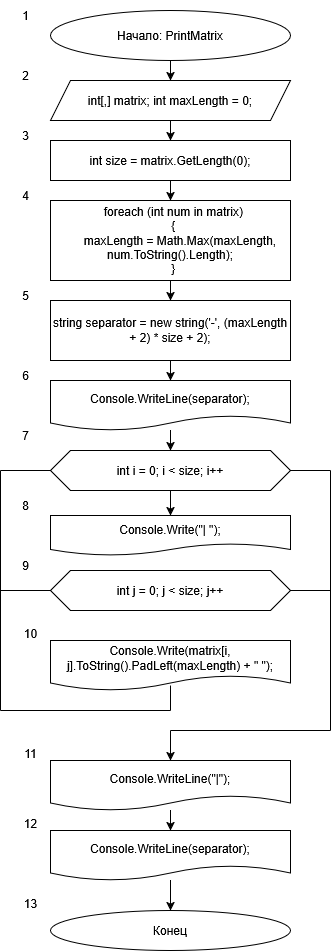

The diagram above was exported from draw.io. Its source (the exported page's mxGraphModel, read from the mxfile embedded in the PNG):
<mxGraphModel dx="2074" dy="1114" grid="1" gridSize="10" guides="1" tooltips="1" connect="1" arrows="1" fold="1" page="1" pageScale="1" pageWidth="827" pageHeight="1169" math="0" shadow="0">
  <root>
    <mxCell id="0" />
    <mxCell id="1" parent="0" />
    <mxCell id="zHsGho5MRG6YMU99m43J-5" style="edgeStyle=orthogonalEdgeStyle;rounded=0;orthogonalLoop=1;jettySize=auto;html=1;entryX=0.5;entryY=0;entryDx=0;entryDy=0;" edge="1" parent="1" source="zHsGho5MRG6YMU99m43J-2" target="zHsGho5MRG6YMU99m43J-3">
      <mxGeometry relative="1" as="geometry" />
    </mxCell>
    <mxCell id="zHsGho5MRG6YMU99m43J-2" value="Начало: PrintMatrix" style="ellipse;whiteSpace=wrap;html=1;" vertex="1" parent="1">
      <mxGeometry x="320" y="30" width="240" height="50" as="geometry" />
    </mxCell>
    <mxCell id="zHsGho5MRG6YMU99m43J-7" style="edgeStyle=orthogonalEdgeStyle;rounded=0;orthogonalLoop=1;jettySize=auto;html=1;entryX=0.5;entryY=0;entryDx=0;entryDy=0;" edge="1" parent="1" source="zHsGho5MRG6YMU99m43J-3" target="zHsGho5MRG6YMU99m43J-6">
      <mxGeometry relative="1" as="geometry" />
    </mxCell>
    <mxCell id="zHsGho5MRG6YMU99m43J-3" value="int[,] matrix; int maxLength = 0;" style="shape=parallelogram;perimeter=parallelogramPerimeter;whiteSpace=wrap;html=1;fixedSize=1;" vertex="1" parent="1">
      <mxGeometry x="320" y="100" width="240" height="40" as="geometry" />
    </mxCell>
    <mxCell id="zHsGho5MRG6YMU99m43J-9" style="edgeStyle=orthogonalEdgeStyle;rounded=0;orthogonalLoop=1;jettySize=auto;html=1;entryX=0.5;entryY=0;entryDx=0;entryDy=0;" edge="1" parent="1" source="zHsGho5MRG6YMU99m43J-6" target="zHsGho5MRG6YMU99m43J-8">
      <mxGeometry relative="1" as="geometry" />
    </mxCell>
    <mxCell id="zHsGho5MRG6YMU99m43J-6" value="int size = matrix.GetLength(0);" style="rounded=0;whiteSpace=wrap;html=1;" vertex="1" parent="1">
      <mxGeometry x="320" y="160" width="240" height="40" as="geometry" />
    </mxCell>
    <mxCell id="zHsGho5MRG6YMU99m43J-12" style="edgeStyle=orthogonalEdgeStyle;rounded=0;orthogonalLoop=1;jettySize=auto;html=1;entryX=0.5;entryY=0;entryDx=0;entryDy=0;" edge="1" parent="1" source="zHsGho5MRG6YMU99m43J-8" target="zHsGho5MRG6YMU99m43J-11">
      <mxGeometry relative="1" as="geometry" />
    </mxCell>
    <mxCell id="zHsGho5MRG6YMU99m43J-8" value="&amp;nbsp; foreach (int num in matrix)&lt;br&gt;&amp;nbsp; {&lt;br&gt;&amp;nbsp;&amp;nbsp;&amp;nbsp;&amp;nbsp;&amp;nbsp; maxLength = Math.Max(maxLength, num.ToString().Length);&lt;br&gt;&amp;nbsp; }" style="rounded=0;whiteSpace=wrap;html=1;" vertex="1" parent="1">
      <mxGeometry x="320" y="220" width="240" height="80" as="geometry" />
    </mxCell>
    <mxCell id="zHsGho5MRG6YMU99m43J-15" style="edgeStyle=orthogonalEdgeStyle;rounded=0;orthogonalLoop=1;jettySize=auto;html=1;entryX=0.5;entryY=0;entryDx=0;entryDy=0;" edge="1" parent="1" source="zHsGho5MRG6YMU99m43J-10" target="zHsGho5MRG6YMU99m43J-14">
      <mxGeometry relative="1" as="geometry" />
    </mxCell>
    <mxCell id="zHsGho5MRG6YMU99m43J-10" value="Console.WriteLine(separator);" style="shape=document;whiteSpace=wrap;html=1;boundedLbl=1;" vertex="1" parent="1">
      <mxGeometry x="320" y="400" width="240" height="50" as="geometry" />
    </mxCell>
    <mxCell id="zHsGho5MRG6YMU99m43J-13" style="edgeStyle=orthogonalEdgeStyle;rounded=0;orthogonalLoop=1;jettySize=auto;html=1;entryX=0.5;entryY=0;entryDx=0;entryDy=0;" edge="1" parent="1" source="zHsGho5MRG6YMU99m43J-11" target="zHsGho5MRG6YMU99m43J-10">
      <mxGeometry relative="1" as="geometry" />
    </mxCell>
    <mxCell id="zHsGho5MRG6YMU99m43J-11" value="string separator = new string('-', (maxLength + 2) * size + 2);" style="rounded=0;whiteSpace=wrap;html=1;" vertex="1" parent="1">
      <mxGeometry x="320" y="320" width="240" height="60" as="geometry" />
    </mxCell>
    <mxCell id="zHsGho5MRG6YMU99m43J-17" style="edgeStyle=orthogonalEdgeStyle;rounded=0;orthogonalLoop=1;jettySize=auto;html=1;entryX=0.5;entryY=0;entryDx=0;entryDy=0;" edge="1" parent="1" source="zHsGho5MRG6YMU99m43J-14" target="zHsGho5MRG6YMU99m43J-16">
      <mxGeometry relative="1" as="geometry" />
    </mxCell>
    <mxCell id="zHsGho5MRG6YMU99m43J-14" value="int i = 0; i &amp;lt; size; i++" style="shape=hexagon;perimeter=hexagonPerimeter2;whiteSpace=wrap;html=1;fixedSize=1;" vertex="1" parent="1">
      <mxGeometry x="320" y="470" width="240" height="40" as="geometry" />
    </mxCell>
    <mxCell id="zHsGho5MRG6YMU99m43J-16" value="Console.Write(&quot;| &quot;);" style="shape=document;whiteSpace=wrap;html=1;boundedLbl=1;" vertex="1" parent="1">
      <mxGeometry x="320" y="535" width="240" height="40" as="geometry" />
    </mxCell>
    <mxCell id="zHsGho5MRG6YMU99m43J-18" value="int j = 0; j &amp;lt; size; j++" style="shape=hexagon;perimeter=hexagonPerimeter2;whiteSpace=wrap;html=1;fixedSize=1;" vertex="1" parent="1">
      <mxGeometry x="320" y="590" width="240" height="40" as="geometry" />
    </mxCell>
    <mxCell id="zHsGho5MRG6YMU99m43J-20" value="Console.Write(matrix[i, j].ToString().PadLeft(maxLength) + &quot; &quot;);" style="shape=document;whiteSpace=wrap;html=1;boundedLbl=1;" vertex="1" parent="1">
      <mxGeometry x="320" y="660" width="240" height="50" as="geometry" />
    </mxCell>
    <mxCell id="zHsGho5MRG6YMU99m43J-21" value="" style="endArrow=none;html=1;rounded=0;entryX=0;entryY=0.5;entryDx=0;entryDy=0;" edge="1" parent="1" target="zHsGho5MRG6YMU99m43J-14">
      <mxGeometry width="50" height="50" relative="1" as="geometry">
        <mxPoint x="270" y="490" as="sourcePoint" />
        <mxPoint x="210" y="430" as="targetPoint" />
      </mxGeometry>
    </mxCell>
    <mxCell id="zHsGho5MRG6YMU99m43J-22" value="" style="endArrow=none;html=1;rounded=0;" edge="1" parent="1">
      <mxGeometry width="50" height="50" relative="1" as="geometry">
        <mxPoint x="270" y="490" as="sourcePoint" />
        <mxPoint x="270" y="730" as="targetPoint" />
      </mxGeometry>
    </mxCell>
    <mxCell id="zHsGho5MRG6YMU99m43J-23" value="" style="endArrow=none;html=1;rounded=0;entryX=0;entryY=0.5;entryDx=0;entryDy=0;" edge="1" parent="1" target="zHsGho5MRG6YMU99m43J-18">
      <mxGeometry width="50" height="50" relative="1" as="geometry">
        <mxPoint x="270" y="610" as="sourcePoint" />
        <mxPoint x="220" y="550" as="targetPoint" />
      </mxGeometry>
    </mxCell>
    <mxCell id="zHsGho5MRG6YMU99m43J-24" value="" style="endArrow=none;html=1;rounded=0;" edge="1" parent="1">
      <mxGeometry width="50" height="50" relative="1" as="geometry">
        <mxPoint x="440" y="730" as="sourcePoint" />
        <mxPoint x="270" y="730" as="targetPoint" />
      </mxGeometry>
    </mxCell>
    <mxCell id="zHsGho5MRG6YMU99m43J-28" style="edgeStyle=orthogonalEdgeStyle;rounded=0;orthogonalLoop=1;jettySize=auto;html=1;" edge="1" parent="1" source="zHsGho5MRG6YMU99m43J-26" target="zHsGho5MRG6YMU99m43J-27">
      <mxGeometry relative="1" as="geometry" />
    </mxCell>
    <mxCell id="zHsGho5MRG6YMU99m43J-26" value="Console.WriteLine(&quot;|&quot;);" style="shape=document;whiteSpace=wrap;html=1;boundedLbl=1;" vertex="1" parent="1">
      <mxGeometry x="320" y="780" width="240" height="50" as="geometry" />
    </mxCell>
    <mxCell id="zHsGho5MRG6YMU99m43J-30" style="edgeStyle=orthogonalEdgeStyle;rounded=0;orthogonalLoop=1;jettySize=auto;html=1;" edge="1" parent="1" source="zHsGho5MRG6YMU99m43J-27" target="zHsGho5MRG6YMU99m43J-29">
      <mxGeometry relative="1" as="geometry" />
    </mxCell>
    <mxCell id="zHsGho5MRG6YMU99m43J-27" value=" Console.WriteLine(separator);" style="shape=document;whiteSpace=wrap;html=1;boundedLbl=1;" vertex="1" parent="1">
      <mxGeometry x="320" y="850" width="240" height="50" as="geometry" />
    </mxCell>
    <mxCell id="zHsGho5MRG6YMU99m43J-29" value="Конец" style="ellipse;whiteSpace=wrap;html=1;" vertex="1" parent="1">
      <mxGeometry x="320" y="930" width="240" height="40" as="geometry" />
    </mxCell>
    <mxCell id="zHsGho5MRG6YMU99m43J-32" value="" style="endArrow=none;html=1;rounded=0;entryX=0.5;entryY=0.9;entryDx=0;entryDy=0;entryPerimeter=0;" edge="1" parent="1" target="zHsGho5MRG6YMU99m43J-20">
      <mxGeometry width="50" height="50" relative="1" as="geometry">
        <mxPoint x="440" y="730" as="sourcePoint" />
        <mxPoint x="260" y="760" as="targetPoint" />
      </mxGeometry>
    </mxCell>
    <mxCell id="zHsGho5MRG6YMU99m43J-33" value="" style="endArrow=classic;html=1;rounded=0;entryX=0.5;entryY=0;entryDx=0;entryDy=0;" edge="1" parent="1" target="zHsGho5MRG6YMU99m43J-26">
      <mxGeometry width="50" height="50" relative="1" as="geometry">
        <mxPoint x="440" y="750" as="sourcePoint" />
        <mxPoint x="590" y="750" as="targetPoint" />
      </mxGeometry>
    </mxCell>
    <mxCell id="zHsGho5MRG6YMU99m43J-34" value="" style="endArrow=none;html=1;rounded=0;" edge="1" parent="1">
      <mxGeometry width="50" height="50" relative="1" as="geometry">
        <mxPoint x="440" y="750" as="sourcePoint" />
        <mxPoint x="600" y="750" as="targetPoint" />
      </mxGeometry>
    </mxCell>
    <mxCell id="zHsGho5MRG6YMU99m43J-35" value="" style="endArrow=none;html=1;rounded=0;" edge="1" parent="1">
      <mxGeometry width="50" height="50" relative="1" as="geometry">
        <mxPoint x="600" y="750" as="sourcePoint" />
        <mxPoint x="600" y="490" as="targetPoint" />
      </mxGeometry>
    </mxCell>
    <mxCell id="zHsGho5MRG6YMU99m43J-36" value="" style="endArrow=none;html=1;rounded=0;exitX=1;exitY=0.5;exitDx=0;exitDy=0;" edge="1" parent="1" source="zHsGho5MRG6YMU99m43J-14">
      <mxGeometry width="50" height="50" relative="1" as="geometry">
        <mxPoint x="610" y="460" as="sourcePoint" />
        <mxPoint x="600" y="490" as="targetPoint" />
      </mxGeometry>
    </mxCell>
    <mxCell id="zHsGho5MRG6YMU99m43J-37" value="" style="endArrow=none;html=1;rounded=0;exitX=1;exitY=0.5;exitDx=0;exitDy=0;" edge="1" parent="1" source="zHsGho5MRG6YMU99m43J-18">
      <mxGeometry width="50" height="50" relative="1" as="geometry">
        <mxPoint x="780" y="570" as="sourcePoint" />
        <mxPoint x="600" y="610" as="targetPoint" />
      </mxGeometry>
    </mxCell>
    <mxCell id="zHsGho5MRG6YMU99m43J-38" value="1" style="text;html=1;align=center;verticalAlign=middle;resizable=0;points=[];autosize=1;strokeColor=none;fillColor=none;" vertex="1" parent="1">
      <mxGeometry x="280" y="20" width="30" height="30" as="geometry" />
    </mxCell>
    <mxCell id="zHsGho5MRG6YMU99m43J-39" value="2" style="text;html=1;align=center;verticalAlign=middle;resizable=0;points=[];autosize=1;strokeColor=none;fillColor=none;" vertex="1" parent="1">
      <mxGeometry x="280" y="80" width="30" height="30" as="geometry" />
    </mxCell>
    <mxCell id="zHsGho5MRG6YMU99m43J-40" value="3" style="text;html=1;align=center;verticalAlign=middle;resizable=0;points=[];autosize=1;strokeColor=none;fillColor=none;" vertex="1" parent="1">
      <mxGeometry x="280" y="140" width="30" height="30" as="geometry" />
    </mxCell>
    <mxCell id="zHsGho5MRG6YMU99m43J-41" value="4" style="text;html=1;align=center;verticalAlign=middle;resizable=0;points=[];autosize=1;strokeColor=none;fillColor=none;" vertex="1" parent="1">
      <mxGeometry x="280" y="200" width="30" height="30" as="geometry" />
    </mxCell>
    <mxCell id="zHsGho5MRG6YMU99m43J-42" value="5" style="text;html=1;align=center;verticalAlign=middle;resizable=0;points=[];autosize=1;strokeColor=none;fillColor=none;" vertex="1" parent="1">
      <mxGeometry x="280" y="300" width="30" height="30" as="geometry" />
    </mxCell>
    <mxCell id="zHsGho5MRG6YMU99m43J-43" value="6" style="text;html=1;align=center;verticalAlign=middle;resizable=0;points=[];autosize=1;strokeColor=none;fillColor=none;" vertex="1" parent="1">
      <mxGeometry x="280" y="380" width="30" height="30" as="geometry" />
    </mxCell>
    <mxCell id="zHsGho5MRG6YMU99m43J-44" value="7" style="text;html=1;align=center;verticalAlign=middle;resizable=0;points=[];autosize=1;strokeColor=none;fillColor=none;" vertex="1" parent="1">
      <mxGeometry x="280" y="440" width="30" height="30" as="geometry" />
    </mxCell>
    <mxCell id="zHsGho5MRG6YMU99m43J-45" value="8" style="text;html=1;align=center;verticalAlign=middle;resizable=0;points=[];autosize=1;strokeColor=none;fillColor=none;" vertex="1" parent="1">
      <mxGeometry x="280" y="510" width="30" height="30" as="geometry" />
    </mxCell>
    <mxCell id="zHsGho5MRG6YMU99m43J-46" value="9" style="text;html=1;align=center;verticalAlign=middle;resizable=0;points=[];autosize=1;strokeColor=none;fillColor=none;" vertex="1" parent="1">
      <mxGeometry x="280" y="570" width="30" height="30" as="geometry" />
    </mxCell>
    <mxCell id="zHsGho5MRG6YMU99m43J-47" value="10" style="text;html=1;align=center;verticalAlign=middle;resizable=0;points=[];autosize=1;strokeColor=none;fillColor=none;" vertex="1" parent="1">
      <mxGeometry x="280" y="638" width="40" height="30" as="geometry" />
    </mxCell>
    <mxCell id="zHsGho5MRG6YMU99m43J-48" value="11" style="text;html=1;align=center;verticalAlign=middle;resizable=0;points=[];autosize=1;strokeColor=none;fillColor=none;" vertex="1" parent="1">
      <mxGeometry x="280" y="758" width="40" height="30" as="geometry" />
    </mxCell>
    <mxCell id="zHsGho5MRG6YMU99m43J-49" value="12" style="text;html=1;align=center;verticalAlign=middle;resizable=0;points=[];autosize=1;strokeColor=none;fillColor=none;" vertex="1" parent="1">
      <mxGeometry x="280" y="828" width="40" height="30" as="geometry" />
    </mxCell>
    <mxCell id="zHsGho5MRG6YMU99m43J-50" value="13" style="text;html=1;align=center;verticalAlign=middle;resizable=0;points=[];autosize=1;strokeColor=none;fillColor=none;" vertex="1" parent="1">
      <mxGeometry x="280" y="908" width="40" height="30" as="geometry" />
    </mxCell>
  </root>
</mxGraphModel>